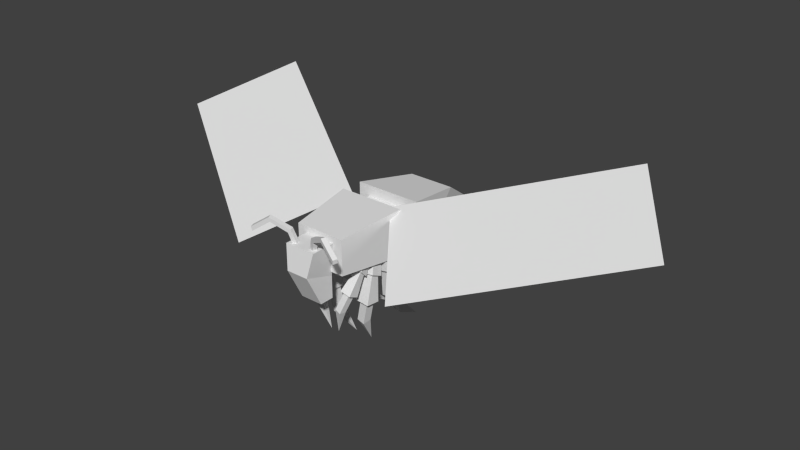 # Source: vespid.blend  (saved by Blender 2.71.0; exported with 4.5.12 LTS)
import bpy
from mathutils import Matrix  # noqa: F401  (used for matrix-valued properties, if any)

bpy.ops.wm.read_factory_settings(use_empty=True)
scene = bpy.context.scene
scene.name = 'Scene'

# ---- collections
col_collection_1 = bpy.data.collections.new('Collection 1'); scene.collection.children.link(col_collection_1)

# ---- world
world_world = bpy.data.worlds.new('World'); scene.world = world_world
world_world.color = (0.05088, 0.05088, 0.05088)
world_world.use_sun_shadow = False
world_world.sun_shadow_jitter_overblur = 0.0
world_world.cycles.sampling_method = 'MANUAL'
world_world.cycles.sample_map_resolution = 256

# ---- meshes
me_legrightback = bpy.data.meshes.new('LegRightBack')
me_legrightback.from_pydata([(0.03522, -0.03179, -0.1297), (0.03522, 0.09821, -0.1297), (-0.08694, 0.09821, -0.08521), (-0.08694, -0.03179, -0.08521), (0.07653, -0.05, 0.02769), (0.07653, 0.05, 0.02769), (-0.01744, 0.05, 0.06189), (-0.01744, -0.05, 0.06189), (0.0158, -0.008404, -0.09386), (0.01697, 0.06865, -0.08722), (-0.05921, 0.06865, -0.07379), (-0.06038, -0.008404, -0.08043), (-0.004899, 0.04679, -0.3958), (0.003502, 0.1797, -0.3481), (-0.1358, 0.1797, -0.3236), (-0.1442, 0.04679, -0.3712), (-0.02614, 0.06109, -0.3407), (-0.02614, 0.1388, -0.3124), (-0.1089, 0.1388, -0.3124), (-0.1089, 0.06109, -0.3407), (-0.02614, 0.1918, -0.5918), (-0.02614, 0.2552, -0.5386), (-0.1089, 0.2552, -0.5386), (-0.1089, 0.1918, -0.5918), (-0.06751, 0.4872, -0.7685)], [], [(4, 0, 1), (5, 1, 2), (2, 3, 7), (7, 3, 0), (3, 11, 8), (7, 4, 5), (11, 15, 12), (2, 10, 11), (9, 10, 2), (0, 8, 9), (15, 19, 16), (14, 15, 11), (13, 14, 10), (8, 12, 13), (23, 20, 16), (14, 18, 19), (13, 17, 18), (12, 16, 17), (18, 22, 23), (21, 22, 18), (20, 21, 17), (23, 24, 20), (22, 24, 23), (21, 24, 22), (20, 24, 21), (5, 4, 1), (6, 5, 2), (6, 2, 7), (4, 7, 0), (0, 3, 8), (6, 7, 5), (8, 11, 12), (3, 2, 11), (1, 9, 2), (1, 0, 9), (12, 15, 16), (10, 14, 11), (9, 13, 10), (9, 8, 13), (19, 23, 16), (15, 14, 19), (14, 13, 18), (13, 12, 17), (19, 18, 23), (17, 21, 18), (16, 20, 17)])
_uv = me_legrightback.uv_layers.new(name='UVMap')
_uv.uv.foreach_set('vector', [0.2364, 0.5006, 0.2191, 0.4331, 0.2708, 0.4134, 0.3307, 0.4925, 0.3454, 0.4218, 0.2904, 0.4153, 0.1976, 0.3952, 0.1479, 0.4195, 0.1713, 0.4852, 0.09033, 0.5079, 0.08716, 0.4382, 0.0323, 0.4458, 0.08716, 0.4382, 0.07603, 0.4279, 0.04309, 0.429, 0.08426, 0.4656, 0.0421, 0.4717, 0.04821, 0.5139, 0.07603, 0.4279, 0.08538, 0.2972, 0.02516, 0.2992, 0.1976, 0.3952, 0.1807, 0.3893, 0.1516, 0.4048, 0.3342, 0.4012, 0.3013, 0.401, 0.2904, 0.4153, 0.2191, 0.4331, 0.2221, 0.4133, 0.2521, 0.3995, 0.08538, 0.2972, 0.07228, 0.281, 0.03735, 0.2764, 0.1596, 0.2702, 0.1009, 0.284, 0.1516, 0.4048, 0.3486, 0.2812, 0.2883, 0.2808, 0.3013, 0.401, 0.2221, 0.4133, 0.1785, 0.2897, 0.2379, 0.2794, 0.08831, 0.1616, 0.05338, 0.1569, 0.03735, 0.2764, 0.1596, 0.2702, 0.1422, 0.2578, 0.1076, 0.2643, 0.3486, 0.2812, 0.3337, 0.2595, 0.2985, 0.262, 0.1785, 0.2897, 0.1876, 0.2655, 0.2221, 0.2583, 0.1422, 0.2578, 0.1357, 0.1496, 0.1009, 0.1439, 0.3259, 0.1514, 0.2908, 0.1539, 0.2985, 0.262, 0.1785, 0.1453, 0.2134, 0.1503, 0.2221, 0.2583, 0.08831, 0.1616, 0.09033, 0.01391, 0.05338, 0.1569, 0.1357, 0.1496, 0.171, 0.01391, 0.1009, 0.1439, 0.3259, 0.1514, 0.2985, 0.01391, 0.2908, 0.1539, 0.1785, 0.1453, 0.2459, 0.01391, 0.2134, 0.1503, 0.2762, 0.4855, 0.2364, 0.5006, 0.2708, 0.4134, 0.2883, 0.4875, 0.3307, 0.4925, 0.2904, 0.4153, 0.2096, 0.4665, 0.1976, 0.3952, 0.1713, 0.4852, 0.04813, 0.5137, 0.09033, 0.5079, 0.0323, 0.4458, 0.0323, 0.4458, 0.08716, 0.4382, 0.04309, 0.429, 0.09037, 0.5077, 0.08426, 0.4656, 0.04821, 0.5139, 0.04309, 0.429, 0.07603, 0.4279, 0.02516, 0.2992, 0.1479, 0.4195, 0.1976, 0.3952, 0.1516, 0.4048, 0.3454, 0.4218, 0.3342, 0.4012, 0.2904, 0.4153, 0.2708, 0.4134, 0.2191, 0.4331, 0.2521, 0.3995, 0.02516, 0.2992, 0.08538, 0.2972, 0.03735, 0.2764, 0.1807, 0.3893, 0.1596, 0.2702, 0.1516, 0.4048, 0.3342, 0.4012, 0.3486, 0.2812, 0.3013, 0.401, 0.2521, 0.3995, 0.2221, 0.4133, 0.2379, 0.2794, 0.07228, 0.281, 0.08831, 0.1616, 0.03735, 0.2764, 0.1009, 0.284, 0.1596, 0.2702, 0.1076, 0.2643, 0.2883, 0.2808, 0.3486, 0.2812, 0.2985, 0.262, 0.2379, 0.2794, 0.1785, 0.2897, 0.2221, 0.2583, 0.1076, 0.2643, 0.1422, 0.2578, 0.1009, 0.1439, 0.3337, 0.2595, 0.3259, 0.1514, 0.2985, 0.262, 0.1876, 0.2655, 0.1785, 0.1453, 0.2221, 0.2583])
me_legrightback.use_remesh_preserve_volume = False
me_legrightback.use_remesh_preserve_attributes = False
me_legrightback.use_mirror_vertex_groups = False
me_legrightback.update()
me_legrightmiddle = bpy.data.meshes.new('LegRightMiddle')
me_legrightmiddle.from_pydata([(0.01244, -0.03179, -0.1188), (0.01244, 0.09821, -0.1188), (-0.1156, 0.09821, -0.0962), (-0.1156, -0.03179, -0.0962), (0.0258, -0.05, 0.04337), (0.0258, 0.05, 0.04337), (-0.07268, 0.05, 0.06073), (-0.07268, -0.05, 0.06073), (-0.01291, -0.008404, -0.08688), (-0.01291, 0.06865, -0.08014), (-0.09026, 0.06865, -0.08014), (-0.09026, -0.008404, -0.08688), (0.01914, 0.04679, -0.3878), (0.01914, 0.1797, -0.3394), (-0.1223, 0.1797, -0.3394), (-0.1223, 0.04679, -0.3878), (-0.01134, 0.06109, -0.3373), (-0.01625, 0.1388, -0.3094), (-0.09774, 0.1388, -0.3238), (-0.09282, 0.06109, -0.3517), (0.03226, 0.1918, -0.5845), (0.02302, 0.2552, -0.5322), (-0.05846, 0.2552, -0.5465), (-0.04923, 0.1918, -0.5989), (0.02219, 0.4872, -0.7657)], [], [(4, 0, 1), (1, 2, 6), (2, 3, 7), (3, 0, 4), (3, 11, 8), (4, 5, 6), (15, 12, 8), (2, 10, 11), (9, 10, 2), (0, 8, 9), (15, 19, 16), (14, 15, 11), (13, 14, 10), (8, 12, 13), (23, 20, 16), (14, 18, 19), (13, 17, 18), (12, 16, 17), (18, 22, 23), (21, 22, 18), (20, 21, 17), (23, 24, 20), (22, 24, 23), (21, 24, 22), (20, 24, 21), (5, 4, 1), (5, 1, 6), (6, 2, 7), (7, 3, 4), (0, 3, 8), (7, 4, 6), (11, 15, 8), (3, 2, 11), (1, 9, 2), (1, 0, 9), (12, 15, 16), (10, 14, 11), (9, 13, 10), (9, 8, 13), (19, 23, 16), (15, 14, 19), (14, 13, 18), (13, 12, 17), (19, 18, 23), (17, 21, 18), (16, 20, 17)])
_uv = me_legrightmiddle.uv_layers.new(name='UVMap')
_uv.uv.foreach_set('vector', [0.2364, 0.5006, 0.2191, 0.4331, 0.2708, 0.4134, 0.3454, 0.4218, 0.2904, 0.4153, 0.2883, 0.4875, 0.1976, 0.3952, 0.1479, 0.4195, 0.1713, 0.4852, 0.08716, 0.4382, 0.0323, 0.4458, 0.04813, 0.5137, 0.08716, 0.4382, 0.07603, 0.4279, 0.04309, 0.429, 0.0421, 0.4717, 0.04821, 0.5139, 0.09037, 0.5077, 0.08538, 0.2972, 0.02516, 0.2992, 0.04309, 0.429, 0.1976, 0.3952, 0.1807, 0.3893, 0.1516, 0.4048, 0.3342, 0.4012, 0.3013, 0.401, 0.2904, 0.4153, 0.2191, 0.4331, 0.2221, 0.4133, 0.2521, 0.3995, 0.08538, 0.2972, 0.07228, 0.281, 0.03735, 0.2764, 0.1596, 0.2702, 0.1009, 0.284, 0.1516, 0.4048, 0.3486, 0.2812, 0.2883, 0.2808, 0.3013, 0.401, 0.2221, 0.4133, 0.1785, 0.2897, 0.2379, 0.2794, 0.08831, 0.1616, 0.05338, 0.1569, 0.03735, 0.2764, 0.1596, 0.2702, 0.1422, 0.2578, 0.1076, 0.2643, 0.3486, 0.2812, 0.3337, 0.2595, 0.2985, 0.262, 0.1785, 0.2897, 0.1876, 0.2655, 0.2221, 0.2583, 0.1422, 0.2578, 0.1357, 0.1496, 0.1009, 0.1439, 0.3259, 0.1514, 0.2908, 0.1539, 0.2985, 0.262, 0.1785, 0.1453, 0.2134, 0.1503, 0.2221, 0.2583, 0.08831, 0.1616, 0.09033, 0.01391, 0.05338, 0.1569, 0.1357, 0.1496, 0.171, 0.01391, 0.1009, 0.1439, 0.3259, 0.1514, 0.2985, 0.01391, 0.2908, 0.1539, 0.1785, 0.1453, 0.2459, 0.01391, 0.2134, 0.1503, 0.2762, 0.4855, 0.2364, 0.5006, 0.2708, 0.4134, 0.3307, 0.4925, 0.3454, 0.4218, 0.2883, 0.4875, 0.2096, 0.4665, 0.1976, 0.3952, 0.1713, 0.4852, 0.09033, 0.5079, 0.08716, 0.4382, 0.04813, 0.5137, 0.0323, 0.4458, 0.08716, 0.4382, 0.04309, 0.429, 0.08426, 0.4656, 0.0421, 0.4717, 0.09037, 0.5077, 0.07603, 0.4279, 0.08538, 0.2972, 0.04309, 0.429, 0.1479, 0.4195, 0.1976, 0.3952, 0.1516, 0.4048, 0.3454, 0.4218, 0.3342, 0.4012, 0.2904, 0.4153, 0.2708, 0.4134, 0.2191, 0.4331, 0.2521, 0.3995, 0.02516, 0.2992, 0.08538, 0.2972, 0.03735, 0.2764, 0.1807, 0.3893, 0.1596, 0.2702, 0.1516, 0.4048, 0.3342, 0.4012, 0.3486, 0.2812, 0.3013, 0.401, 0.2521, 0.3995, 0.2221, 0.4133, 0.2379, 0.2794, 0.07228, 0.281, 0.08831, 0.1616, 0.03735, 0.2764, 0.1009, 0.284, 0.1596, 0.2702, 0.1076, 0.2643, 0.2883, 0.2808, 0.3486, 0.2812, 0.2985, 0.262, 0.2379, 0.2794, 0.1785, 0.2897, 0.2221, 0.2583, 0.1076, 0.2643, 0.1422, 0.2578, 0.1009, 0.1439, 0.3337, 0.2595, 0.3259, 0.1514, 0.2985, 0.262, 0.1876, 0.2655, 0.1785, 0.1453, 0.2221, 0.2583])
me_legrightmiddle.use_remesh_preserve_volume = False
me_legrightmiddle.use_remesh_preserve_attributes = False
me_legrightmiddle.use_mirror_vertex_groups = False
me_legrightmiddle.update()
me_legrightfront = bpy.data.meshes.new('LegRightFront')
me_legrightfront.from_pydata([(-0.065, -0.03179, -0.112), (-0.065, 0.09821, -0.112), (0.065, 0.09821, -0.112), (0.065, -0.03179, -0.112), (-0.05, -0.05, 0.05), (-0.05, 0.05, 0.05), (0.05, 0.05, 0.05), (0.05, -0.05, 0.05), (-0.0345, -0.008404, -0.08499), (-0.03333, 0.06865, -0.07835), (0.04285, 0.06865, -0.09178), (0.04168, -0.008404, -0.09842), (-0.1183, 0.04679, -0.3758), (-0.1099, 0.1797, -0.3281), (0.02938, 0.1797, -0.3527), (0.02098, 0.04679, -0.4003), (-0.07953, 0.06109, -0.3313), (-0.06985, 0.1388, -0.3047), (0.007902, 0.1388, -0.333), (-0.001777, 0.06109, -0.3596), (-0.1654, 0.1918, -0.5672), (-0.1472, 0.2552, -0.5173), (-0.06945, 0.2552, -0.5456), (-0.08764, 0.1918, -0.5955), (-0.1869, 0.4872, -0.7474)], [], [(4, 5, 1), (6, 2, 1), (7, 3, 2), (4, 0, 3), (3, 0, 8), (6, 5, 4), (11, 8, 12), (2, 3, 11), (2, 10, 9), (0, 1, 9), (15, 12, 16), (11, 15, 14), (10, 14, 13), (8, 9, 13), (16, 20, 23), (14, 15, 19), (13, 14, 18), (12, 13, 17), (18, 19, 23), (18, 22, 21), (17, 21, 20), (23, 20, 24), (22, 23, 24), (21, 22, 24), (20, 21, 24), (0, 4, 1), (5, 6, 1), (6, 7, 2), (7, 4, 3), (11, 3, 8), (7, 6, 4), (15, 11, 12), (10, 2, 11), (1, 2, 9), (8, 0, 9), (19, 15, 16), (10, 11, 14), (9, 10, 13), (12, 8, 13), (19, 16, 23), (18, 14, 19), (17, 13, 18), (16, 12, 17), (22, 18, 23), (17, 18, 21), (16, 17, 20)])
_uv = me_legrightfront.uv_layers.new(name='UVMap')
_uv.uv.foreach_set('vector', [0.2364, 0.5006, 0.2762, 0.4855, 0.2708, 0.4134, 0.2883, 0.4875, 0.2904, 0.4153, 0.3454, 0.4218, 0.1713, 0.4852, 0.1479, 0.4195, 0.1976, 0.3952, 0.04813, 0.5137, 0.0323, 0.4458, 0.08716, 0.4382, 0.08716, 0.4382, 0.0323, 0.4458, 0.04309, 0.429, 0.09037, 0.5077, 0.04821, 0.5139, 0.0421, 0.4717, 0.07603, 0.4279, 0.04309, 0.429, 0.02516, 0.2992, 0.1976, 0.3952, 0.1479, 0.4195, 0.1516, 0.4048, 0.2904, 0.4153, 0.3013, 0.401, 0.3342, 0.4012, 0.2191, 0.4331, 0.2708, 0.4134, 0.2521, 0.3995, 0.08538, 0.2972, 0.02516, 0.2992, 0.03735, 0.2764, 0.1516, 0.4048, 0.1009, 0.284, 0.1596, 0.2702, 0.3013, 0.401, 0.2883, 0.2808, 0.3486, 0.2812, 0.2221, 0.4133, 0.2521, 0.3995, 0.2379, 0.2794, 0.03735, 0.2764, 0.05338, 0.1569, 0.08831, 0.1616, 0.1596, 0.2702, 0.1009, 0.284, 0.1076, 0.2643, 0.3486, 0.2812, 0.2883, 0.2808, 0.2985, 0.262, 0.1785, 0.2897, 0.2379, 0.2794, 0.2221, 0.2583, 0.1422, 0.2578, 0.1076, 0.2643, 0.1009, 0.1439, 0.2985, 0.262, 0.2908, 0.1539, 0.3259, 0.1514, 0.2221, 0.2583, 0.2134, 0.1503, 0.1785, 0.1453, 0.08831, 0.1616, 0.05338, 0.1569, 0.09033, 0.01391, 0.1357, 0.1496, 0.1009, 0.1439, 0.171, 0.01391, 0.3259, 0.1514, 0.2908, 0.1539, 0.2985, 0.01391, 0.1785, 0.1453, 0.2134, 0.1503, 0.2459, 0.01391, 0.2191, 0.4331, 0.2364, 0.5006, 0.2708, 0.4134, 0.3307, 0.4925, 0.2883, 0.4875, 0.3454, 0.4218, 0.2096, 0.4665, 0.1713, 0.4852, 0.1976, 0.3952, 0.09033, 0.5079, 0.04813, 0.5137, 0.08716, 0.4382, 0.07603, 0.4279, 0.08716, 0.4382, 0.04309, 0.429, 0.08426, 0.4656, 0.09037, 0.5077, 0.0421, 0.4717, 0.08538, 0.2972, 0.07603, 0.4279, 0.02516, 0.2992, 0.1807, 0.3893, 0.1976, 0.3952, 0.1516, 0.4048, 0.3454, 0.4218, 0.2904, 0.4153, 0.3342, 0.4012, 0.2221, 0.4133, 0.2191, 0.4331, 0.2521, 0.3995, 0.07228, 0.281, 0.08538, 0.2972, 0.03735, 0.2764, 0.1807, 0.3893, 0.1516, 0.4048, 0.1596, 0.2702, 0.3342, 0.4012, 0.3013, 0.401, 0.3486, 0.2812, 0.1785, 0.2897, 0.2221, 0.4133, 0.2379, 0.2794, 0.07228, 0.281, 0.03735, 0.2764, 0.08831, 0.1616, 0.1422, 0.2578, 0.1596, 0.2702, 0.1076, 0.2643, 0.3337, 0.2595, 0.3486, 0.2812, 0.2985, 0.262, 0.1876, 0.2655, 0.1785, 0.2897, 0.2221, 0.2583, 0.1357, 0.1496, 0.1422, 0.2578, 0.1009, 0.1439, 0.3337, 0.2595, 0.2985, 0.262, 0.3259, 0.1514, 0.1876, 0.2655, 0.2221, 0.2583, 0.1785, 0.1453])
me_legrightfront.use_remesh_preserve_volume = False
me_legrightfront.use_remesh_preserve_attributes = False
me_legrightfront.use_mirror_vertex_groups = False
me_legrightfront.update()
me_legleftfront = bpy.data.meshes.new('LegLeftFront')
me_legleftfront.from_pydata([(-0.065, -0.03179, -0.112), (-0.065, 0.09821, -0.112), (0.065, 0.09821, -0.112), (0.065, -0.03179, -0.112), (-0.05, -0.05, 0.05), (-0.05, 0.05, 0.05), (0.05, 0.05, 0.05), (0.05, -0.05, 0.05), (-0.0345, -0.008404, -0.08499), (-0.03333, 0.06865, -0.07835), (0.04285, 0.06865, -0.09178), (0.04168, -0.008404, -0.09842), (-0.1183, 0.04679, -0.3758), (-0.1099, 0.1797, -0.3281), (0.02938, 0.1797, -0.3527), (0.02098, 0.04679, -0.4003), (-0.07953, 0.06109, -0.3313), (-0.06985, 0.1388, -0.3047), (0.007902, 0.1388, -0.333), (-0.001777, 0.06109, -0.3596), (-0.1654, 0.1918, -0.5672), (-0.1472, 0.2552, -0.5173), (-0.06945, 0.2552, -0.5456), (-0.08764, 0.1918, -0.5955), (-0.1869, 0.4872, -0.7474)], [], [(4, 5, 1), (6, 2, 1), (7, 3, 2), (4, 0, 3), (3, 0, 8), (6, 5, 4), (11, 8, 12), (2, 3, 11), (2, 10, 9), (0, 1, 9), (15, 12, 16), (11, 15, 14), (10, 14, 13), (8, 9, 13), (16, 20, 23), (14, 15, 19), (13, 14, 18), (12, 13, 17), (18, 19, 23), (18, 22, 21), (17, 21, 20), (23, 20, 24), (22, 23, 24), (21, 22, 24), (20, 21, 24), (0, 4, 1), (5, 6, 1), (6, 7, 2), (7, 4, 3), (11, 3, 8), (7, 6, 4), (15, 11, 12), (10, 2, 11), (1, 2, 9), (8, 0, 9), (19, 15, 16), (10, 11, 14), (9, 10, 13), (12, 8, 13), (19, 16, 23), (18, 14, 19), (17, 13, 18), (16, 12, 17), (22, 18, 23), (17, 18, 21), (16, 17, 20)])
_uv = me_legleftfront.uv_layers.new(name='UVMap')
_uv.uv.foreach_set('vector', [0.2364, 0.5006, 0.2762, 0.4855, 0.2708, 0.4134, 0.2883, 0.4875, 0.2904, 0.4153, 0.3454, 0.4218, 0.1713, 0.4852, 0.1479, 0.4195, 0.1976, 0.3952, 0.04813, 0.5137, 0.0323, 0.4458, 0.08716, 0.4382, 0.08716, 0.4382, 0.0323, 0.4458, 0.04309, 0.429, 0.09037, 0.5077, 0.04821, 0.5139, 0.0421, 0.4717, 0.07603, 0.4279, 0.04309, 0.429, 0.02516, 0.2992, 0.1976, 0.3952, 0.1479, 0.4195, 0.1516, 0.4048, 0.2904, 0.4153, 0.3013, 0.401, 0.3342, 0.4012, 0.2191, 0.4331, 0.2708, 0.4134, 0.2521, 0.3995, 0.08538, 0.2972, 0.02516, 0.2992, 0.03735, 0.2764, 0.1516, 0.4048, 0.1009, 0.284, 0.1596, 0.2702, 0.3013, 0.401, 0.2883, 0.2808, 0.3486, 0.2812, 0.2221, 0.4133, 0.2521, 0.3995, 0.2379, 0.2794, 0.03735, 0.2764, 0.05338, 0.1569, 0.08831, 0.1616, 0.1596, 0.2702, 0.1009, 0.284, 0.1076, 0.2643, 0.3486, 0.2812, 0.2883, 0.2808, 0.2985, 0.262, 0.1785, 0.2897, 0.2379, 0.2794, 0.2221, 0.2583, 0.1422, 0.2578, 0.1076, 0.2643, 0.1009, 0.1439, 0.2985, 0.262, 0.2908, 0.1539, 0.3259, 0.1514, 0.2221, 0.2583, 0.2134, 0.1503, 0.1785, 0.1453, 0.08831, 0.1616, 0.05338, 0.1569, 0.09033, 0.01391, 0.1357, 0.1496, 0.1009, 0.1439, 0.171, 0.01391, 0.3259, 0.1514, 0.2908, 0.1539, 0.2985, 0.01391, 0.1785, 0.1453, 0.2134, 0.1503, 0.2459, 0.01391, 0.2191, 0.4331, 0.2364, 0.5006, 0.2708, 0.4134, 0.3307, 0.4925, 0.2883, 0.4875, 0.3454, 0.4218, 0.2096, 0.4665, 0.1713, 0.4852, 0.1976, 0.3952, 0.09033, 0.5079, 0.04813, 0.5137, 0.08716, 0.4382, 0.07603, 0.4279, 0.08716, 0.4382, 0.04309, 0.429, 0.08426, 0.4656, 0.09037, 0.5077, 0.0421, 0.4717, 0.08538, 0.2972, 0.07603, 0.4279, 0.02516, 0.2992, 0.1807, 0.3893, 0.1976, 0.3952, 0.1516, 0.4048, 0.3454, 0.4218, 0.2904, 0.4153, 0.3342, 0.4012, 0.2221, 0.4133, 0.2191, 0.4331, 0.2521, 0.3995, 0.07228, 0.281, 0.08538, 0.2972, 0.03735, 0.2764, 0.1807, 0.3893, 0.1516, 0.4048, 0.1596, 0.2702, 0.3342, 0.4012, 0.3013, 0.401, 0.3486, 0.2812, 0.1785, 0.2897, 0.2221, 0.4133, 0.2379, 0.2794, 0.07228, 0.281, 0.03735, 0.2764, 0.08831, 0.1616, 0.1422, 0.2578, 0.1596, 0.2702, 0.1076, 0.2643, 0.3337, 0.2595, 0.3486, 0.2812, 0.2985, 0.262, 0.1876, 0.2655, 0.1785, 0.2897, 0.2221, 0.2583, 0.1357, 0.1496, 0.1422, 0.2578, 0.1009, 0.1439, 0.3337, 0.2595, 0.2985, 0.262, 0.3259, 0.1514, 0.1876, 0.2655, 0.2221, 0.2583, 0.1785, 0.1453])
me_legleftfront.use_remesh_preserve_volume = False
me_legleftfront.use_remesh_preserve_attributes = False
me_legleftfront.use_mirror_vertex_groups = False
me_legleftfront.update()
me_legleftmiddle = bpy.data.meshes.new('LegLeftMiddle')
me_legleftmiddle.from_pydata([(-0.065, -0.03179, -0.112), (-0.065, 0.09821, -0.112), (0.065, 0.09821, -0.112), (0.065, -0.03179, -0.112), (-0.05, -0.05, 0.05), (-0.05, 0.05, 0.05), (0.05, 0.05, 0.05), (0.05, -0.05, 0.05), (-0.0345, -0.008404, -0.08499), (-0.03333, 0.06865, -0.07835), (0.04285, 0.06865, -0.09178), (0.04168, -0.008404, -0.09842), (-0.1183, 0.04679, -0.3758), (-0.1099, 0.1797, -0.3281), (0.02938, 0.1797, -0.3527), (0.02098, 0.04679, -0.4003), (-0.07953, 0.06109, -0.3313), (-0.06985, 0.1388, -0.3047), (0.007902, 0.1388, -0.333), (-0.001777, 0.06109, -0.3596), (-0.1654, 0.1918, -0.5672), (-0.1472, 0.2552, -0.5173), (-0.06945, 0.2552, -0.5456), (-0.08764, 0.1918, -0.5955), (-0.1869, 0.4872, -0.7474)], [], [(4, 5, 1), (6, 2, 1), (7, 3, 2), (4, 0, 3), (3, 0, 8), (6, 5, 4), (11, 8, 12), (2, 3, 11), (2, 10, 9), (0, 1, 9), (15, 12, 16), (11, 15, 14), (10, 14, 13), (8, 9, 13), (16, 20, 23), (14, 15, 19), (13, 14, 18), (12, 13, 17), (18, 19, 23), (18, 22, 21), (17, 21, 20), (23, 20, 24), (22, 23, 24), (21, 22, 24), (20, 21, 24), (0, 4, 1), (5, 6, 1), (6, 7, 2), (7, 4, 3), (11, 3, 8), (7, 6, 4), (15, 11, 12), (10, 2, 11), (1, 2, 9), (8, 0, 9), (19, 15, 16), (10, 11, 14), (9, 10, 13), (12, 8, 13), (19, 16, 23), (18, 14, 19), (17, 13, 18), (16, 12, 17), (22, 18, 23), (17, 18, 21), (16, 17, 20)])
_uv = me_legleftmiddle.uv_layers.new(name='UVMap')
_uv.uv.foreach_set('vector', [0.2364, 0.5006, 0.2762, 0.4855, 0.2708, 0.4134, 0.2883, 0.4875, 0.2904, 0.4153, 0.3454, 0.4218, 0.1713, 0.4852, 0.1479, 0.4195, 0.1976, 0.3952, 0.04813, 0.5137, 0.0323, 0.4458, 0.08716, 0.4382, 0.08716, 0.4382, 0.0323, 0.4458, 0.04309, 0.429, 0.09037, 0.5077, 0.04821, 0.5139, 0.0421, 0.4717, 0.07603, 0.4279, 0.04309, 0.429, 0.02516, 0.2992, 0.1976, 0.3952, 0.1479, 0.4195, 0.1516, 0.4048, 0.2904, 0.4153, 0.3013, 0.401, 0.3342, 0.4012, 0.2191, 0.4331, 0.2708, 0.4134, 0.2521, 0.3995, 0.08538, 0.2972, 0.02516, 0.2992, 0.03735, 0.2764, 0.1516, 0.4048, 0.1009, 0.284, 0.1596, 0.2702, 0.3013, 0.401, 0.2883, 0.2808, 0.3486, 0.2812, 0.2221, 0.4133, 0.2521, 0.3995, 0.2379, 0.2794, 0.03735, 0.2764, 0.05338, 0.1569, 0.08831, 0.1616, 0.1596, 0.2702, 0.1009, 0.284, 0.1076, 0.2643, 0.3486, 0.2812, 0.2883, 0.2808, 0.2985, 0.262, 0.1785, 0.2897, 0.2379, 0.2794, 0.2221, 0.2583, 0.1422, 0.2578, 0.1076, 0.2643, 0.1009, 0.1439, 0.2985, 0.262, 0.2908, 0.1539, 0.3259, 0.1514, 0.2221, 0.2583, 0.2134, 0.1503, 0.1785, 0.1453, 0.08831, 0.1616, 0.05338, 0.1569, 0.09033, 0.01391, 0.1357, 0.1496, 0.1009, 0.1439, 0.171, 0.01391, 0.3259, 0.1514, 0.2908, 0.1539, 0.2985, 0.01391, 0.1785, 0.1453, 0.2134, 0.1503, 0.2459, 0.01391, 0.2191, 0.4331, 0.2364, 0.5006, 0.2708, 0.4134, 0.3307, 0.4925, 0.2883, 0.4875, 0.3454, 0.4218, 0.2096, 0.4665, 0.1713, 0.4852, 0.1976, 0.3952, 0.09033, 0.5079, 0.04813, 0.5137, 0.08716, 0.4382, 0.07603, 0.4279, 0.08716, 0.4382, 0.04309, 0.429, 0.08426, 0.4656, 0.09037, 0.5077, 0.0421, 0.4717, 0.08538, 0.2972, 0.07603, 0.4279, 0.02516, 0.2992, 0.1807, 0.3893, 0.1976, 0.3952, 0.1516, 0.4048, 0.3454, 0.4218, 0.2904, 0.4153, 0.3342, 0.4012, 0.2221, 0.4133, 0.2191, 0.4331, 0.2521, 0.3995, 0.07228, 0.281, 0.08538, 0.2972, 0.03735, 0.2764, 0.1807, 0.3893, 0.1516, 0.4048, 0.1596, 0.2702, 0.3342, 0.4012, 0.3013, 0.401, 0.3486, 0.2812, 0.1785, 0.2897, 0.2221, 0.4133, 0.2379, 0.2794, 0.07228, 0.281, 0.03735, 0.2764, 0.08831, 0.1616, 0.1422, 0.2578, 0.1596, 0.2702, 0.1076, 0.2643, 0.3337, 0.2595, 0.3486, 0.2812, 0.2985, 0.262, 0.1876, 0.2655, 0.1785, 0.2897, 0.2221, 0.2583, 0.1357, 0.1496, 0.1422, 0.2578, 0.1009, 0.1439, 0.3337, 0.2595, 0.2985, 0.262, 0.3259, 0.1514, 0.1876, 0.2655, 0.2221, 0.2583, 0.1785, 0.1453])
me_legleftmiddle.use_remesh_preserve_volume = False
me_legleftmiddle.use_remesh_preserve_attributes = False
me_legleftmiddle.use_mirror_vertex_groups = False
me_legleftmiddle.update()
me_wingright = bpy.data.meshes.new('WingRight')
me_wingright.from_pydata([(3.725e-08, -1.0, 0.0), (2.0, -1.0, 0.0), (3.725e-08, 0.0, 0.0), (2.0, 0.0, 0.0)], [], [(1, 2, 3), (0, 2, 1)])
_uv = me_wingright.uv_layers.new(name='UVMap')
_uv.uv.foreach_set('vector', [0.9976, 0.001241, 0.5024, 0.2488, 0.9976, 0.2488, 0.5024, 0.001241, 0.5024, 0.2488, 0.9976, 0.001241])
me_wingright.use_remesh_preserve_volume = False
me_wingright.use_remesh_preserve_attributes = False
me_wingright.use_mirror_vertex_groups = False
me_wingright.update()
me_legleftback = bpy.data.meshes.new('LegLeftBack')
me_legleftback.from_pydata([(-0.065, -0.03179, -0.112), (-0.065, 0.09821, -0.112), (0.065, 0.09821, -0.112), (0.065, -0.03179, -0.112), (-0.05, -0.05, 0.05), (-0.05, 0.05, 0.05), (0.05, 0.05, 0.05), (0.05, -0.05, 0.05), (-0.0345, -0.008404, -0.08499), (-0.03333, 0.06865, -0.07835), (0.04285, 0.06865, -0.09178), (0.04168, -0.008404, -0.09842), (-0.1183, 0.04679, -0.3758), (-0.1099, 0.1797, -0.3281), (0.02938, 0.1797, -0.3527), (0.02098, 0.04679, -0.4003), (-0.07953, 0.06109, -0.3313), (-0.06985, 0.1388, -0.3047), (0.007902, 0.1388, -0.333), (-0.001777, 0.06109, -0.3596), (-0.1654, 0.1918, -0.5672), (-0.1472, 0.2552, -0.5173), (-0.06945, 0.2552, -0.5456), (-0.08764, 0.1918, -0.5955), (-0.1869, 0.4872, -0.7474)], [], [(4, 5, 1), (6, 2, 1), (7, 3, 2), (4, 0, 3), (3, 0, 8), (6, 5, 4), (11, 8, 12), (2, 3, 11), (2, 10, 9), (0, 1, 9), (15, 12, 16), (11, 15, 14), (10, 14, 13), (8, 9, 13), (16, 20, 23), (14, 15, 19), (13, 14, 18), (12, 13, 17), (18, 19, 23), (18, 22, 21), (17, 21, 20), (23, 20, 24), (22, 23, 24), (21, 22, 24), (20, 21, 24), (0, 4, 1), (5, 6, 1), (6, 7, 2), (7, 4, 3), (11, 3, 8), (7, 6, 4), (15, 11, 12), (10, 2, 11), (1, 2, 9), (8, 0, 9), (19, 15, 16), (10, 11, 14), (9, 10, 13), (12, 8, 13), (19, 16, 23), (18, 14, 19), (17, 13, 18), (16, 12, 17), (22, 18, 23), (17, 18, 21), (16, 17, 20)])
_uv = me_legleftback.uv_layers.new(name='UVMap')
_uv.uv.foreach_set('vector', [0.2364, 0.5006, 0.2762, 0.4855, 0.2708, 0.4134, 0.2883, 0.4875, 0.2904, 0.4153, 0.3454, 0.4218, 0.1713, 0.4852, 0.1479, 0.4195, 0.1976, 0.3952, 0.04813, 0.5137, 0.0323, 0.4458, 0.08716, 0.4382, 0.08716, 0.4382, 0.0323, 0.4458, 0.04309, 0.429, 0.09037, 0.5077, 0.04821, 0.5139, 0.0421, 0.4717, 0.07603, 0.4279, 0.04309, 0.429, 0.02516, 0.2992, 0.1976, 0.3952, 0.1479, 0.4195, 0.1516, 0.4048, 0.2904, 0.4153, 0.3013, 0.401, 0.3342, 0.4012, 0.2191, 0.4331, 0.2708, 0.4134, 0.2521, 0.3995, 0.08538, 0.2972, 0.02516, 0.2992, 0.03735, 0.2764, 0.1516, 0.4048, 0.1009, 0.284, 0.1596, 0.2702, 0.3013, 0.401, 0.2883, 0.2808, 0.3486, 0.2812, 0.2221, 0.4133, 0.2521, 0.3995, 0.2379, 0.2794, 0.03735, 0.2764, 0.05338, 0.1569, 0.08831, 0.1616, 0.1596, 0.2702, 0.1009, 0.284, 0.1076, 0.2643, 0.3486, 0.2812, 0.2883, 0.2808, 0.2985, 0.262, 0.1785, 0.2897, 0.2379, 0.2794, 0.2221, 0.2583, 0.1422, 0.2578, 0.1076, 0.2643, 0.1009, 0.1439, 0.2985, 0.262, 0.2908, 0.1539, 0.3259, 0.1514, 0.2221, 0.2583, 0.2134, 0.1503, 0.1785, 0.1453, 0.08831, 0.1616, 0.05338, 0.1569, 0.09033, 0.01391, 0.1357, 0.1496, 0.1009, 0.1439, 0.171, 0.01391, 0.3259, 0.1514, 0.2908, 0.1539, 0.2985, 0.01391, 0.1785, 0.1453, 0.2134, 0.1503, 0.2459, 0.01391, 0.2191, 0.4331, 0.2364, 0.5006, 0.2708, 0.4134, 0.3307, 0.4925, 0.2883, 0.4875, 0.3454, 0.4218, 0.2096, 0.4665, 0.1713, 0.4852, 0.1976, 0.3952, 0.09033, 0.5079, 0.04813, 0.5137, 0.08716, 0.4382, 0.07603, 0.4279, 0.08716, 0.4382, 0.04309, 0.429, 0.08426, 0.4656, 0.09037, 0.5077, 0.0421, 0.4717, 0.08538, 0.2972, 0.07603, 0.4279, 0.02516, 0.2992, 0.1807, 0.3893, 0.1976, 0.3952, 0.1516, 0.4048, 0.3454, 0.4218, 0.2904, 0.4153, 0.3342, 0.4012, 0.2221, 0.4133, 0.2191, 0.4331, 0.2521, 0.3995, 0.07228, 0.281, 0.08538, 0.2972, 0.03735, 0.2764, 0.1807, 0.3893, 0.1516, 0.4048, 0.1596, 0.2702, 0.3342, 0.4012, 0.3013, 0.401, 0.3486, 0.2812, 0.1785, 0.2897, 0.2221, 0.4133, 0.2379, 0.2794, 0.07228, 0.281, 0.03735, 0.2764, 0.08831, 0.1616, 0.1422, 0.2578, 0.1596, 0.2702, 0.1076, 0.2643, 0.3337, 0.2595, 0.3486, 0.2812, 0.2985, 0.262, 0.1876, 0.2655, 0.1785, 0.2897, 0.2221, 0.2583, 0.1357, 0.1496, 0.1422, 0.2578, 0.1009, 0.1439, 0.3337, 0.2595, 0.2985, 0.262, 0.3259, 0.1514, 0.1876, 0.2655, 0.2221, 0.2583, 0.1785, 0.1453])
me_legleftback.use_remesh_preserve_volume = False
me_legleftback.use_remesh_preserve_attributes = False
me_legleftback.use_mirror_vertex_groups = False
me_legleftback.update()
me_wingleft = bpy.data.meshes.new('WingLeft')
me_wingleft.from_pydata([(3.725e-08, -1.0, 0.0), (2.0, -1.0, 0.0), (3.725e-08, 0.0, 0.0), (2.0, 0.0, 0.0)], [], [(1, 3, 2), (0, 1, 2)])
_uv = me_wingleft.uv_layers.new(name='UVMap')
_uv.uv.foreach_set('vector', [0.9976, 0.001241, 0.9976, 0.2488, 0.5024, 0.2488, 0.5024, 0.001241, 0.9976, 0.001241, 0.5024, 0.2488])
me_wingleft.use_remesh_preserve_volume = False
me_wingleft.use_remesh_preserve_attributes = False
me_wingleft.use_mirror_vertex_groups = False
me_wingleft.update()
me_head = bpy.data.meshes.new('Head')
me_head.from_pydata([(-0.1008, -0.2588, -0.1114), (-0.1008, 0.0148, -0.2), (0.1008, 0.0148, -0.2), (0.1008, -0.2588, -0.1114), (-0.14, -0.22, 0.1), (-0.14, 0.02, 0.1), (0.14, 0.02, 0.1), (0.14, -0.22, 0.1), (-0.1008, -0.1148, -0.4), (-0.1008, 0.0148, -0.4), (0.1008, 0.0148, -0.4), (0.1008, -0.1148, -0.4), (0.05979, -0.1721, 0.07311), (0.073, -0.1345, 0.07665), (0.1103, -0.1469, 0.06914), (0.09707, -0.1845, 0.0656), (0.1058, -0.2017, 0.2158), (0.119, -0.1641, 0.2193), (0.1437, -0.1699, 0.1884), (0.1305, -0.2075, 0.1849), (0.2709, -0.267, 0.293), (0.2841, -0.2295, 0.2966), (0.2781, -0.2237, 0.2574), (0.2649, -0.2613, 0.2539), (0.4256, -0.311, 0.1821), (0.4388, -0.2734, 0.1856), (0.4328, -0.2676, 0.1465), (0.4196, -0.3052, 0.1429), (-0.05979, -0.1721, 0.07311), (-0.073, -0.1345, 0.07665), (-0.1103, -0.1469, 0.06914), (-0.09707, -0.1845, 0.0656), (-0.1058, -0.2017, 0.2158), (-0.119, -0.1641, 0.2193), (-0.1437, -0.1699, 0.1884), (-0.1305, -0.2075, 0.1849), (-0.2709, -0.267, 0.293), (-0.2841, -0.2295, 0.2966), (-0.2781, -0.2237, 0.2574), (-0.2649, -0.2613, 0.2539), (-0.4256, -0.311, 0.1821), (-0.4388, -0.2734, 0.1856), (-0.4328, -0.2676, 0.1465), (-0.4196, -0.3052, 0.1429)], [], [(4, 5, 1), (6, 2, 1), (7, 3, 2), (7, 4, 0), (0, 8, 11), (6, 5, 4), (9, 10, 11), (3, 11, 10), (2, 10, 9), (0, 1, 9), (16, 17, 13), (17, 18, 14), (19, 15, 14), (16, 12, 15), (20, 23, 27), (19, 23, 20), (18, 22, 23), (18, 17, 21), (16, 20, 21), (27, 26, 25), (22, 26, 27), (21, 25, 26), (21, 20, 24), (0, 4, 1), (5, 6, 1), (6, 7, 2), (3, 7, 0), (3, 0, 11), (7, 6, 4), (8, 9, 11), (2, 3, 10), (1, 2, 9), (8, 0, 9), (12, 16, 13), (13, 17, 14), (18, 19, 14), (19, 16, 15), (24, 20, 27), (16, 19, 20), (19, 18, 23), (22, 18, 21), (17, 16, 21), (24, 27, 25), (23, 22, 27), (22, 21, 26), (25, 21, 24), (32, 29, 33), (33, 30, 34), (35, 30, 31), (32, 31, 28), (36, 43, 39), (35, 36, 39), (34, 39, 38), (34, 37, 33), (32, 37, 36), (43, 41, 42), (38, 43, 42), (37, 42, 41), (37, 40, 36), (28, 29, 32), (29, 30, 33), (34, 30, 35), (35, 31, 32), (40, 43, 36), (32, 36, 35), (35, 39, 34), (38, 37, 34), (33, 37, 32), (40, 41, 43), (39, 43, 38), (38, 42, 37), (41, 40, 37)])
_uv = me_head.uv_layers.new(name='UVMap')
_uv.uv.foreach_set('vector', [0.6988, 0.9802, 0.82, 0.9766, 0.8129, 0.8239, 0.8302, 0.9751, 0.85, 0.8236, 0.9518, 0.8236, 0.6976, 0.9802, 0.6747, 0.8723, 0.8116, 0.8239, 0.6657, 0.8648, 0.5243, 0.8648, 0.5441, 0.7562, 0.5441, 0.7562, 0.5441, 0.5934, 0.6459, 0.5934, 0.6657, 0.986, 0.5243, 0.986, 0.5243, 0.8648, 0.5441, 0.5279, 0.6459, 0.5279, 0.6459, 0.5934, 0.6747, 0.8723, 0.7435, 0.7247, 0.809, 0.723, 0.85, 0.8236, 0.85, 0.7226, 0.9518, 0.7226, 0.676, 0.8723, 0.8129, 0.8239, 0.8102, 0.723, 0.7394, 0.5358, 0.7394, 0.556, 0.6622, 0.556, 0.6835, 0.6463, 0.6993, 0.6336, 0.6927, 0.5703, 0.7765, 0.5927, 0.7129, 0.5927, 0.7129, 0.5725, 0.6832, 0.6456, 0.6723, 0.5692, 0.6925, 0.5697, 0.7624, 0.7029, 0.7629, 0.6827, 0.8541, 0.645, 0.699, 0.633, 0.7629, 0.6827, 0.7624, 0.7029, 0.7765, 0.5725, 0.8575, 0.5725, 0.8575, 0.5927, 0.6993, 0.6336, 0.6835, 0.6463, 0.7628, 0.7035, 0.7394, 0.5358, 0.8372, 0.5358, 0.8372, 0.556, 0.956, 0.5358, 0.956, 0.556, 0.9358, 0.556, 0.8575, 0.5725, 0.9561, 0.5725, 0.9561, 0.5927, 0.7628, 0.7035, 0.8539, 0.6656, 0.8544, 0.6454, 0.8372, 0.556, 0.8372, 0.5358, 0.9358, 0.5358, 0.676, 0.8723, 0.6988, 0.9802, 0.8129, 0.8239, 0.9716, 0.9751, 0.8302, 0.9751, 0.9518, 0.8236, 0.8187, 0.9766, 0.6976, 0.9802, 0.8116, 0.8239, 0.6459, 0.7562, 0.6657, 0.8648, 0.5441, 0.7562, 0.6459, 0.7562, 0.5441, 0.7562, 0.6459, 0.5934, 0.6657, 0.8648, 0.6657, 0.986, 0.5243, 0.8648, 0.5441, 0.5934, 0.5441, 0.5279, 0.6459, 0.5934, 0.8116, 0.8239, 0.6747, 0.8723, 0.809, 0.723, 0.9518, 0.8236, 0.85, 0.8236, 0.9518, 0.7226, 0.7448, 0.7247, 0.676, 0.8723, 0.8102, 0.723, 0.6622, 0.5358, 0.7394, 0.5358, 0.6622, 0.556, 0.6726, 0.5699, 0.6835, 0.6463, 0.6927, 0.5703, 0.7765, 0.5725, 0.7765, 0.5927, 0.7129, 0.5725, 0.699, 0.633, 0.6832, 0.6456, 0.6925, 0.5697, 0.8536, 0.6652, 0.7624, 0.7029, 0.8541, 0.645, 0.6832, 0.6456, 0.699, 0.633, 0.7624, 0.7029, 0.7765, 0.5927, 0.7765, 0.5725, 0.8575, 0.5927, 0.7633, 0.6833, 0.6993, 0.6336, 0.7628, 0.7035, 0.7394, 0.556, 0.7394, 0.5358, 0.8372, 0.556, 0.9358, 0.5358, 0.956, 0.5358, 0.9358, 0.556, 0.8575, 0.5927, 0.8575, 0.5725, 0.9561, 0.5927, 0.7633, 0.6833, 0.7628, 0.7035, 0.8544, 0.6454, 0.9358, 0.556, 0.8372, 0.556, 0.9358, 0.5358, 0.7394, 0.5358, 0.6622, 0.556, 0.7394, 0.556, 0.6835, 0.6463, 0.6927, 0.5703, 0.6993, 0.6336, 0.7765, 0.5927, 0.7129, 0.5725, 0.7129, 0.5927, 0.6832, 0.6456, 0.6925, 0.5697, 0.6723, 0.5692, 0.7624, 0.7029, 0.8541, 0.645, 0.7629, 0.6827, 0.699, 0.633, 0.7624, 0.7029, 0.7629, 0.6827, 0.7765, 0.5725, 0.8575, 0.5927, 0.8575, 0.5725, 0.6993, 0.6336, 0.7628, 0.7035, 0.6835, 0.6463, 0.7394, 0.5358, 0.8372, 0.556, 0.8372, 0.5358, 0.956, 0.5358, 0.9358, 0.556, 0.956, 0.556, 0.8575, 0.5725, 0.9561, 0.5927, 0.9561, 0.5725, 0.7628, 0.7035, 0.8544, 0.6454, 0.8539, 0.6656, 0.8372, 0.556, 0.9358, 0.5358, 0.8372, 0.5358, 0.6622, 0.5358, 0.6622, 0.556, 0.7394, 0.5358, 0.6726, 0.5699, 0.6927, 0.5703, 0.6835, 0.6463, 0.7765, 0.5725, 0.7129, 0.5725, 0.7765, 0.5927, 0.699, 0.633, 0.6925, 0.5697, 0.6832, 0.6456, 0.8536, 0.6652, 0.8541, 0.645, 0.7624, 0.7029, 0.6832, 0.6456, 0.7624, 0.7029, 0.699, 0.633, 0.7765, 0.5927, 0.8575, 0.5927, 0.7765, 0.5725, 0.7633, 0.6833, 0.7628, 0.7035, 0.6993, 0.6336, 0.7394, 0.556, 0.8372, 0.556, 0.7394, 0.5358, 0.9358, 0.5358, 0.9358, 0.556, 0.956, 0.5358, 0.8575, 0.5927, 0.9561, 0.5927, 0.8575, 0.5725, 0.7633, 0.6833, 0.8544, 0.6454, 0.7628, 0.7035, 0.9358, 0.556, 0.9358, 0.5358, 0.8372, 0.556])
me_head.use_remesh_preserve_volume = False
me_head.use_remesh_preserve_attributes = False
me_head.use_mirror_vertex_groups = False
me_head.update()
me_body = bpy.data.meshes.new('Body')
me_body.from_pydata([(-0.2, -2.235e-08, -0.2), (-0.2, 0.1, -0.2), (0.2, 0.1, -0.2), (0.2, -2.235e-08, -0.2), (-0.2, -2.235e-08, 0.2), (-0.2, 0.1, 0.2), (0.2, 0.1, 0.2), (0.2, -2.235e-08, 0.2), (-0.3, 0.1, -0.3), (0.3, 0.1, -0.3), (-0.3, 0.1, 0.3), (0.3, 0.1, 0.3), (-0.21, 0.5282, -0.1973), (0.21, 0.5282, -0.1973), (-0.21, 0.6718, 0.1973), (0.21, 0.6718, 0.1973), (-0.084, 1.041, -0.2499), (0.084, 1.041, -0.2499), (-0.084, 1.099, -0.09208), (0.084, 1.099, -0.09208), (0.0, 1.528, -0.5104), (-0.2, -0.1, 0.2), (0.2, -0.1, -2.235e-08), (-0.2, -0.1, -2.235e-08), (0.2, -0.1, 0.2), (-0.3, -0.1, 0.31), (0.3, -0.1, -0.11), (-0.3, -0.1, -0.11), (0.3, -0.1, 0.31), (-0.225, -0.7, 0.2575), (0.225, -0.7, -0.0575), (-0.225, -0.7, -0.0575), (0.225, -0.7, 0.2575)], [], [(5, 1, 0), (1, 8, 9), (7, 3, 2), (3, 22, 23), (1, 2, 3), (6, 5, 4), (9, 8, 12), (2, 9, 11), (6, 11, 10), (5, 10, 8), (12, 16, 17), (9, 13, 15), (11, 15, 14), (8, 10, 14), (24, 28, 26), (15, 13, 17), (15, 19, 18), (14, 18, 16), (27, 31, 29), (0, 23, 21), (3, 7, 24), (4, 21, 24), (23, 27, 25), (17, 16, 20), (19, 17, 20), (18, 19, 20), (16, 18, 20), (21, 25, 28), (22, 26, 27), (29, 31, 30), (28, 32, 30), (25, 29, 32), (26, 30, 31), (4, 5, 0), (2, 1, 9), (6, 7, 2), (0, 3, 23), (0, 1, 3), (7, 6, 4), (13, 9, 12), (6, 2, 11), (5, 6, 10), (1, 5, 8), (13, 12, 17), (11, 9, 15), (10, 11, 14), (12, 8, 14), (22, 24, 26), (19, 15, 17), (14, 15, 18), (12, 14, 16), (25, 27, 29), (4, 0, 21), (22, 3, 24), (7, 4, 24), (21, 23, 25), (24, 21, 28), (23, 22, 27), (32, 29, 30), (26, 28, 30), (28, 25, 32), (27, 26, 31)])
_uv = me_body.uv_layers.new(name='UVMap')
_uv.uv.foreach_set('vector', [0.1765, 0.7073, 0.1892, 0.6346, 0.1711, 0.6314, 0.2019, 0.7658, 0.2203, 0.7474, 0.2203, 0.8581, 0.1588, 0.7041, 0.1716, 0.6314, 0.1897, 0.6346, 0.1834, 0.8397, 0.1421, 0.8397, 0.1421, 0.7658, 0.2019, 0.7658, 0.2019, 0.8397, 0.1834, 0.8397, 0.179, 0.901, 0.179, 0.9748, 0.1606, 0.9748, 0.2203, 0.8581, 0.2203, 0.7474, 0.3016, 0.764, 0.1897, 0.6346, 0.2111, 0.6197, 0.1919, 0.7287, 0.179, 0.901, 0.1975, 0.8826, 0.1975, 0.9933, 0.1765, 0.7073, 0.1914, 0.7287, 0.2106, 0.6196, 0.3016, 0.764, 0.3967, 0.7873, 0.3967, 0.8183, 0.2111, 0.6197, 0.2874, 0.6523, 0.3004, 0.7287, 0.1975, 0.8826, 0.3047, 0.8992, 0.3047, 0.9767, 0.2106, 0.6196, 0.1914, 0.7287, 0.2999, 0.7286, 0.1406, 0.701, 0.1189, 0.7177, 0.1323, 0.6414, 0.3004, 0.7287, 0.2874, 0.6523, 0.3851, 0.6592, 0.3047, 0.8992, 0.3999, 0.9224, 0.3999, 0.9534, 0.2999, 0.7286, 0.3898, 0.6897, 0.3846, 0.6591, 0.1318, 0.6413, 0.02025, 0.6316, 0.01018, 0.6888, 0.1711, 0.6314, 0.1465, 0.6645, 0.1401, 0.7009, 0.1716, 0.6314, 0.1588, 0.7041, 0.1406, 0.701, 0.1606, 0.9748, 0.1421, 0.9748, 0.1421, 0.901, 0.1465, 0.6645, 0.1318, 0.6413, 0.1184, 0.7177, 0.3967, 0.8183, 0.3967, 0.7873, 0.4986, 0.8028, 0.3903, 0.6898, 0.3851, 0.6592, 0.4832, 0.6277, 0.3999, 0.9534, 0.3999, 0.9224, 0.5105, 0.9379, 0.3846, 0.6591, 0.3898, 0.6897, 0.4827, 0.6277, 0.1421, 0.9748, 0.1218, 0.9933, 0.1218, 0.8826, 0.1421, 0.8397, 0.1218, 0.8581, 0.1218, 0.7474, 0.3889, 0.8996, 0.3889, 0.8414, 0.4719, 0.8414, 0.1189, 0.7177, 0.01068, 0.6889, 0.02075, 0.6316, 0.1218, 0.9933, 0.01068, 0.9794, 0.01068, 0.8964, 0.1218, 0.8581, 0.01068, 0.8443, 0.01068, 0.7612, 0.1583, 0.7041, 0.1765, 0.7073, 0.1711, 0.6314, 0.2019, 0.8397, 0.2019, 0.7658, 0.2203, 0.8581, 0.177, 0.7073, 0.1588, 0.7041, 0.1897, 0.6346, 0.1834, 0.7658, 0.1834, 0.8397, 0.1421, 0.7658, 0.1834, 0.7658, 0.2019, 0.7658, 0.1834, 0.8397, 0.1606, 0.901, 0.179, 0.901, 0.1606, 0.9748, 0.3016, 0.8415, 0.2203, 0.8581, 0.3016, 0.764, 0.177, 0.7073, 0.1897, 0.6346, 0.1919, 0.7287, 0.179, 0.9748, 0.179, 0.901, 0.1975, 0.9933, 0.1892, 0.6346, 0.1765, 0.7073, 0.2106, 0.6196, 0.3016, 0.8415, 0.3016, 0.764, 0.3967, 0.8183, 0.1919, 0.7287, 0.2111, 0.6197, 0.3004, 0.7287, 0.1975, 0.9933, 0.1975, 0.8826, 0.3047, 0.9767, 0.2869, 0.6522, 0.2106, 0.6196, 0.2999, 0.7286, 0.147, 0.6646, 0.1406, 0.701, 0.1323, 0.6414, 0.3903, 0.6898, 0.3004, 0.7287, 0.3851, 0.6592, 0.3047, 0.9767, 0.3047, 0.8992, 0.3999, 0.9534, 0.2869, 0.6522, 0.2999, 0.7286, 0.3846, 0.6591, 0.1184, 0.7177, 0.1318, 0.6413, 0.01018, 0.6888, 0.1583, 0.7041, 0.1711, 0.6314, 0.1401, 0.7009, 0.147, 0.6646, 0.1716, 0.6314, 0.1406, 0.701, 0.1606, 0.901, 0.1606, 0.9748, 0.1421, 0.901, 0.1401, 0.7009, 0.1465, 0.6645, 0.1184, 0.7177, 0.1421, 0.901, 0.1421, 0.9748, 0.1218, 0.8826, 0.1421, 0.7658, 0.1421, 0.8397, 0.1218, 0.7474, 0.4719, 0.8996, 0.3889, 0.8996, 0.4719, 0.8414, 0.1323, 0.6414, 0.1189, 0.7177, 0.02075, 0.6316, 0.1218, 0.8826, 0.1218, 0.9933, 0.01068, 0.8964, 0.1218, 0.7474, 0.1218, 0.8581, 0.01068, 0.7612])
me_body.use_remesh_preserve_volume = False
me_body.use_remesh_preserve_attributes = False
me_body.use_mirror_vertex_groups = False
me_body.update()

# ---- objects
ob_legrightback = bpy.data.objects.new('LegRightBack', me_legrightback)
ob_legrightmiddle = bpy.data.objects.new('LegRightMiddle', me_legrightmiddle)
ob_legrightfront = bpy.data.objects.new('LegRightFront', me_legrightfront)
ob_legleftfront = bpy.data.objects.new('LegLeftFront', me_legleftfront)
ob_legleftmiddle = bpy.data.objects.new('LegLeftMiddle', me_legleftmiddle)
ob_wingright = bpy.data.objects.new('WingRight', me_wingright)
ob_legleftback = bpy.data.objects.new('LegLeftBack', me_legleftback)
ob_wingleft = bpy.data.objects.new('WingLeft', me_wingleft)
ob_head = bpy.data.objects.new('Head', me_head)
ob_body = bpy.data.objects.new('Body', me_body)

# ---- transforms, parenting, visibility, modifiers, constraints
ob_legrightback.location = (-0.21, -0.2, 0.9)
ob_legrightback.rotation_euler = (3.142, 0.161, 3.142)
ob_legrightback.scale = (-1.0, 1.0, -1.0)
ob_legrightback.lineart.crease_threshold = 0.0
ob_legrightmiddle.location = (-0.19, -0.32, 0.9)
ob_legrightmiddle.rotation_euler = (3.581, 0.1145, 3.179)
ob_legrightmiddle.scale = (-0.9, 0.9, -0.9)
ob_legrightmiddle.lineart.crease_threshold = 0.0
ob_legrightfront.location = (-0.18, -0.42, 0.93)
ob_legrightfront.rotation_euler = (2.36, -0.02543, -0.06169)
ob_legrightfront.scale = (-0.72, -0.72, -0.72)
ob_legrightfront.lineart.crease_threshold = 0.0
ob_legleftfront.location = (0.18, -0.42, 0.93)
ob_legleftfront.rotation_euler = (-0.7819, 0.02543, 0.06169)
ob_legleftfront.scale = (0.72, 0.72, 0.72)
ob_legleftfront.lineart.crease_threshold = 0.0
ob_legleftmiddle.location = (0.19, -0.32, 0.9)
ob_legleftmiddle.rotation_euler = (-0.4378, -0.07907, 0.03696)
ob_legleftmiddle.scale = (0.9, 0.9, 0.9)
ob_legleftmiddle.lineart.crease_threshold = 0.0
ob_wingright.location = (-0.2, -0.1, 1.3)
ob_wingright.rotation_euler = (3.506, 0.2448, -0.5655)
ob_wingright.scale = (-1.0, -1.0, 1.0)
ob_wingright.lineart.crease_threshold = 0.0
ob_legleftback.location = (0.21, -0.2, 0.9)
ob_legleftback.rotation_euler = (2.073e-09, -0.1745, -2.369e-08)
ob_legleftback.lineart.crease_threshold = 0.0
ob_wingleft.location = (0.2, -0.1, 1.3)
ob_wingleft.rotation_euler = (0.3649, -0.2448, 0.5655)
ob_wingleft.lineart.crease_threshold = 0.0
ob_head.location = (0.0, -0.7, 1.1)
ob_head.lineart.crease_threshold = 0.0
ob_body.location = (0.0, 0.0, 1.0)
ob_body.lineart.crease_threshold = 0.0

# ---- collection membership
col_collection_1.objects.link(ob_legrightback)
col_collection_1.objects.link(ob_legrightmiddle)
col_collection_1.objects.link(ob_legrightfront)
col_collection_1.objects.link(ob_legleftfront)
col_collection_1.objects.link(ob_legleftmiddle)
col_collection_1.objects.link(ob_wingright)
col_collection_1.objects.link(ob_legleftback)
col_collection_1.objects.link(ob_wingleft)
col_collection_1.objects.link(ob_head)
col_collection_1.objects.link(ob_body)

# ---- scene / render settings (as saved in the file)
scene.frame_start = 1; scene.frame_end = 250; scene.frame_set(1)
scene.render.engine = 'BLENDER_EEVEE_NEXT'
scene.render.resolution_percentage = 50
scene.render.dither_intensity = 0.0
scene.cycles.use_denoising = False
scene.cycles.samples = 10
scene.cycles.sampling_pattern = 'TABULATED_SOBOL'
scene.cycles.light_sampling_threshold = 0.0
scene.cycles.use_adaptive_sampling = False
scene.cycles.use_light_tree = False
scene.cycles.blur_glossy = 0.0
scene.cycles.volume_bounces = 1
scene.cycles.pixel_filter_type = 'GAUSSIAN'
scene.cycles.sample_clamp_indirect = 0.0
scene.view_settings.view_transform = 'Standard'
bpy.context.view_layer.update()

# ---- added for rendering (the .blend has no active camera and no usable light): camera, sun
cam_auto = bpy.data.cameras.new('AutoCamera')
cam_auto.lens = 50.0
cam_auto.sensor_width = 36.0
cam_auto.clip_end = 1000.0
ob_auto_camera = bpy.data.objects.new('AutoCamera', cam_auto)
scene.collection.objects.link(ob_auto_camera)
ob_auto_camera.location = (5.28357, -6.08196, 5.16055)
ob_auto_camera.rotation_euler = (1.09748, -7.21219e-08, 0.694738)
scene.camera = ob_auto_camera
light_auto_sun = bpy.data.lights.new('AutoSun', 'SUN')
light_auto_sun.energy = 3.0
light_auto_sun.angle = 0.0523599
ob_auto_sun = bpy.data.objects.new('AutoSun', light_auto_sun)
scene.collection.objects.link(ob_auto_sun)
ob_auto_sun.rotation_euler = (0.872665, 0.174533, 0.523599)
bpy.context.view_layer.update()
